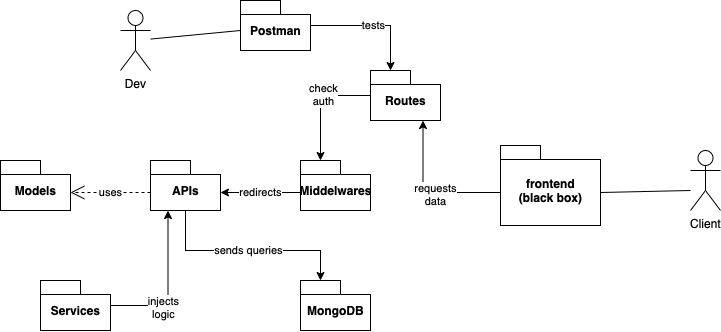

The diagram above was exported from draw.io. Its source (the exported page's mxGraphModel, read from the mxfile embedded in the PNG):
<mxGraphModel dx="1081" dy="700" grid="1" gridSize="10" guides="1" tooltips="1" connect="1" arrows="1" fold="1" page="1" pageScale="1" pageWidth="1100" pageHeight="850" background="none" math="0" shadow="0">
  <root>
    <mxCell id="0" />
    <mxCell id="1" parent="0" />
    <mxCell id="jXM1cJq22h-sAAVVkd_1-25" value="sends queries" style="edgeStyle=orthogonalEdgeStyle;rounded=0;orthogonalLoop=1;jettySize=auto;html=1;entryX=0;entryY=0;entryDx=20;entryDy=0;entryPerimeter=0;" edge="1" parent="1" source="jXM1cJq22h-sAAVVkd_1-8" target="jXM1cJq22h-sAAVVkd_1-13">
      <mxGeometry relative="1" as="geometry">
        <mxPoint x="520" y="300" as="targetPoint" />
        <Array as="points">
          <mxPoint x="495" y="280" />
          <mxPoint x="630" y="280" />
        </Array>
      </mxGeometry>
    </mxCell>
    <mxCell id="jXM1cJq22h-sAAVVkd_1-8" value="APIs" style="shape=folder;fontStyle=1;spacingTop=10;tabWidth=40;tabHeight=14;tabPosition=left;html=1;" vertex="1" parent="1">
      <mxGeometry x="460" y="190" width="70" height="50" as="geometry" />
    </mxCell>
    <mxCell id="jXM1cJq22h-sAAVVkd_1-22" style="edgeStyle=orthogonalEdgeStyle;rounded=0;orthogonalLoop=1;jettySize=auto;html=1;" edge="1" parent="1" source="jXM1cJq22h-sAAVVkd_1-9">
      <mxGeometry relative="1" as="geometry">
        <mxPoint x="630" y="190" as="targetPoint" />
      </mxGeometry>
    </mxCell>
    <mxCell id="jXM1cJq22h-sAAVVkd_1-23" value="check&lt;br&gt;auth" style="edgeLabel;html=1;align=center;verticalAlign=middle;resizable=0;points=[];" vertex="1" connectable="0" parent="jXM1cJq22h-sAAVVkd_1-22">
      <mxGeometry x="-0.1667" y="-1" relative="1" as="geometry">
        <mxPoint as="offset" />
      </mxGeometry>
    </mxCell>
    <mxCell id="jXM1cJq22h-sAAVVkd_1-9" value="Routes" style="shape=folder;fontStyle=1;spacingTop=10;tabWidth=40;tabHeight=14;tabPosition=left;html=1;" vertex="1" parent="1">
      <mxGeometry x="680" y="100" width="70" height="50" as="geometry" />
    </mxCell>
    <mxCell id="jXM1cJq22h-sAAVVkd_1-10" value="Models" style="shape=folder;fontStyle=1;spacingTop=10;tabWidth=40;tabHeight=14;tabPosition=left;html=1;" vertex="1" parent="1">
      <mxGeometry x="310" y="190" width="70" height="50" as="geometry" />
    </mxCell>
    <mxCell id="jXM1cJq22h-sAAVVkd_1-11" value="Middelwares" style="shape=folder;fontStyle=1;spacingTop=10;tabWidth=40;tabHeight=14;tabPosition=left;html=1;" vertex="1" parent="1">
      <mxGeometry x="610" y="190" width="70" height="50" as="geometry" />
    </mxCell>
    <mxCell id="jXM1cJq22h-sAAVVkd_1-28" style="edgeStyle=orthogonalEdgeStyle;rounded=0;orthogonalLoop=1;jettySize=auto;html=1;entryX=0.25;entryY=1;entryDx=0;entryDy=0;entryPerimeter=0;" edge="1" parent="1" source="jXM1cJq22h-sAAVVkd_1-12" target="jXM1cJq22h-sAAVVkd_1-8">
      <mxGeometry relative="1" as="geometry" />
    </mxCell>
    <mxCell id="jXM1cJq22h-sAAVVkd_1-29" value="injects&lt;br&gt;logic" style="edgeLabel;html=1;align=center;verticalAlign=middle;resizable=0;points=[];" vertex="1" connectable="0" parent="jXM1cJq22h-sAAVVkd_1-28">
      <mxGeometry x="-0.3137" y="-2" relative="1" as="geometry">
        <mxPoint as="offset" />
      </mxGeometry>
    </mxCell>
    <mxCell id="jXM1cJq22h-sAAVVkd_1-12" value="Services" style="shape=folder;fontStyle=1;spacingTop=10;tabWidth=40;tabHeight=14;tabPosition=left;html=1;" vertex="1" parent="1">
      <mxGeometry x="350" y="310" width="70" height="50" as="geometry" />
    </mxCell>
    <mxCell id="jXM1cJq22h-sAAVVkd_1-13" value="MongoDB" style="shape=folder;fontStyle=1;spacingTop=10;tabWidth=40;tabHeight=14;tabPosition=left;html=1;" vertex="1" parent="1">
      <mxGeometry x="610" y="310" width="70" height="50" as="geometry" />
    </mxCell>
    <mxCell id="jXM1cJq22h-sAAVVkd_1-16" style="edgeStyle=orthogonalEdgeStyle;rounded=0;orthogonalLoop=1;jettySize=auto;html=1;exitX=0;exitY=0;exitDx=0;exitDy=47;exitPerimeter=0;entryX=0.75;entryY=1;entryDx=0;entryDy=0;entryPerimeter=0;" edge="1" parent="1" source="jXM1cJq22h-sAAVVkd_1-14" target="jXM1cJq22h-sAAVVkd_1-9">
      <mxGeometry relative="1" as="geometry" />
    </mxCell>
    <mxCell id="jXM1cJq22h-sAAVVkd_1-17" value="requests&lt;br&gt;data" style="edgeLabel;html=1;align=center;verticalAlign=middle;resizable=0;points=[];" vertex="1" connectable="0" parent="jXM1cJq22h-sAAVVkd_1-16">
      <mxGeometry x="-0.1192" y="2" relative="1" as="geometry">
        <mxPoint as="offset" />
      </mxGeometry>
    </mxCell>
    <mxCell id="jXM1cJq22h-sAAVVkd_1-14" value="frontend&lt;br&gt;(black box)" style="shape=folder;fontStyle=1;spacingTop=10;tabWidth=40;tabHeight=14;tabPosition=left;html=1;" vertex="1" parent="1">
      <mxGeometry x="810" y="175" width="100" height="80" as="geometry" />
    </mxCell>
    <mxCell id="jXM1cJq22h-sAAVVkd_1-19" value="tests" style="edgeStyle=orthogonalEdgeStyle;rounded=0;orthogonalLoop=1;jettySize=auto;html=1;entryX=0;entryY=0;entryDx=20;entryDy=0;entryPerimeter=0;" edge="1" parent="1" source="jXM1cJq22h-sAAVVkd_1-18" target="jXM1cJq22h-sAAVVkd_1-9">
      <mxGeometry relative="1" as="geometry" />
    </mxCell>
    <mxCell id="jXM1cJq22h-sAAVVkd_1-18" value="Postman" style="shape=folder;fontStyle=1;spacingTop=10;tabWidth=40;tabHeight=14;tabPosition=left;html=1;" vertex="1" parent="1">
      <mxGeometry x="550" y="30" width="70" height="50" as="geometry" />
    </mxCell>
    <mxCell id="jXM1cJq22h-sAAVVkd_1-21" value="uses" style="endArrow=open;endSize=12;dashed=1;html=1;rounded=0;entryX=0;entryY=0;entryDx=70;entryDy=32;entryPerimeter=0;" edge="1" parent="1" target="jXM1cJq22h-sAAVVkd_1-10">
      <mxGeometry width="160" relative="1" as="geometry">
        <mxPoint x="460" y="222" as="sourcePoint" />
        <mxPoint x="720" y="220" as="targetPoint" />
      </mxGeometry>
    </mxCell>
    <mxCell id="jXM1cJq22h-sAAVVkd_1-24" value="redirects" style="endArrow=classic;html=1;rounded=0;exitX=0;exitY=0;exitDx=0;exitDy=32;exitPerimeter=0;entryX=0;entryY=0;entryDx=70;entryDy=32;entryPerimeter=0;" edge="1" parent="1" source="jXM1cJq22h-sAAVVkd_1-11" target="jXM1cJq22h-sAAVVkd_1-8">
      <mxGeometry width="50" height="50" relative="1" as="geometry">
        <mxPoint x="550" y="370" as="sourcePoint" />
        <mxPoint x="600" y="320" as="targetPoint" />
      </mxGeometry>
    </mxCell>
    <mxCell id="jXM1cJq22h-sAAVVkd_1-30" value="Client" style="shape=umlActor;verticalLabelPosition=bottom;verticalAlign=top;html=1;" vertex="1" parent="1">
      <mxGeometry x="1000" y="180" width="30" height="60" as="geometry" />
    </mxCell>
    <mxCell id="jXM1cJq22h-sAAVVkd_1-34" value="" style="endArrow=none;html=1;rounded=0;exitX=0;exitY=0;exitDx=100;exitDy=47;exitPerimeter=0;" edge="1" parent="1" source="jXM1cJq22h-sAAVVkd_1-14">
      <mxGeometry width="50" height="50" relative="1" as="geometry">
        <mxPoint x="950" y="270" as="sourcePoint" />
        <mxPoint x="1000" y="220" as="targetPoint" />
        <Array as="points" />
      </mxGeometry>
    </mxCell>
    <mxCell id="jXM1cJq22h-sAAVVkd_1-35" value="Dev" style="shape=umlActor;verticalLabelPosition=bottom;verticalAlign=top;html=1;" vertex="1" parent="1">
      <mxGeometry x="430" y="40" width="30" height="60" as="geometry" />
    </mxCell>
    <mxCell id="jXM1cJq22h-sAAVVkd_1-38" value="" style="endArrow=none;html=1;rounded=0;" edge="1" parent="1" source="jXM1cJq22h-sAAVVkd_1-35">
      <mxGeometry width="50" height="50" relative="1" as="geometry">
        <mxPoint x="460" y="62.000000000000114" as="sourcePoint" />
        <mxPoint x="550" y="60" as="targetPoint" />
        <Array as="points" />
      </mxGeometry>
    </mxCell>
  </root>
</mxGraphModel>